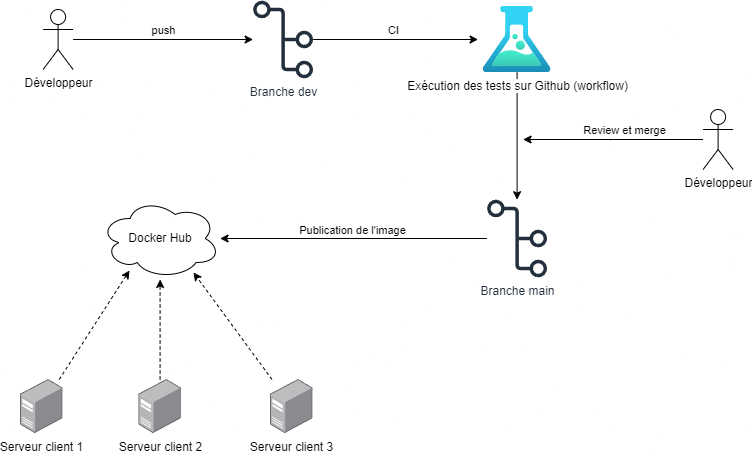

The diagram above was exported from draw.io. Its source (the exported page's mxGraphModel, read from the mxfile embedded in the PNG):
<mxGraphModel dx="1434" dy="778" grid="1" gridSize="10" guides="1" tooltips="1" connect="1" arrows="1" fold="1" page="1" pageScale="1" pageWidth="827" pageHeight="1169" math="0" shadow="0">
  <root>
    <mxCell id="0" />
    <mxCell id="1" parent="0" />
    <mxCell id="EORlcrbRCVAnT8R5fg5p-4" style="edgeStyle=orthogonalEdgeStyle;rounded=0;orthogonalLoop=1;jettySize=auto;html=1;" parent="1" source="EORlcrbRCVAnT8R5fg5p-1" target="EORlcrbRCVAnT8R5fg5p-3" edge="1">
      <mxGeometry relative="1" as="geometry" />
    </mxCell>
    <mxCell id="EORlcrbRCVAnT8R5fg5p-5" value="push" style="edgeLabel;html=1;align=center;verticalAlign=middle;resizable=0;points=[];" parent="EORlcrbRCVAnT8R5fg5p-4" vertex="1" connectable="0">
      <mxGeometry x="0.1889" y="-2" relative="1" as="geometry">
        <mxPoint x="-17" y="-12" as="offset" />
      </mxGeometry>
    </mxCell>
    <mxCell id="EORlcrbRCVAnT8R5fg5p-1" value="Développeur" style="shape=umlActor;verticalLabelPosition=bottom;verticalAlign=top;html=1;outlineConnect=0;" parent="1" vertex="1">
      <mxGeometry x="79.6" y="250" width="30" height="60" as="geometry" />
    </mxCell>
    <mxCell id="EORlcrbRCVAnT8R5fg5p-3" value="Branche dev" style="sketch=0;outlineConnect=0;fontColor=#232F3E;gradientColor=none;fillColor=#232F3D;strokeColor=none;dashed=0;verticalLabelPosition=bottom;verticalAlign=top;align=center;html=1;fontSize=12;fontStyle=0;aspect=fixed;pointerEvents=1;shape=mxgraph.aws4.git_repository;" parent="1" vertex="1">
      <mxGeometry x="289.6" y="241" width="60" height="78" as="geometry" />
    </mxCell>
    <mxCell id="EORlcrbRCVAnT8R5fg5p-11" style="edgeStyle=orthogonalEdgeStyle;rounded=0;orthogonalLoop=1;jettySize=auto;html=1;" parent="1" source="EORlcrbRCVAnT8R5fg5p-6" target="EORlcrbRCVAnT8R5fg5p-9" edge="1">
      <mxGeometry relative="1" as="geometry">
        <mxPoint x="553.6" y="400" as="targetPoint" />
      </mxGeometry>
    </mxCell>
    <mxCell id="EORlcrbRCVAnT8R5fg5p-6" value="Exécution des tests sur Github (workflow)" style="image;aspect=fixed;html=1;points=[];align=center;fontSize=12;image=img/lib/azure2/general/Load_Test.svg;" parent="1" vertex="1">
      <mxGeometry x="519.6" y="247" width="68" height="66" as="geometry" />
    </mxCell>
    <mxCell id="EORlcrbRCVAnT8R5fg5p-7" style="edgeStyle=orthogonalEdgeStyle;rounded=0;orthogonalLoop=1;jettySize=auto;html=1;entryX=-0.074;entryY=0.5;entryDx=0;entryDy=0;entryPerimeter=0;" parent="1" source="EORlcrbRCVAnT8R5fg5p-3" target="EORlcrbRCVAnT8R5fg5p-6" edge="1">
      <mxGeometry relative="1" as="geometry" />
    </mxCell>
    <mxCell id="EORlcrbRCVAnT8R5fg5p-8" value="CI" style="edgeLabel;html=1;align=center;verticalAlign=middle;resizable=0;points=[];" parent="EORlcrbRCVAnT8R5fg5p-7" vertex="1" connectable="0">
      <mxGeometry x="-0.1392" relative="1" as="geometry">
        <mxPoint x="9" y="-10" as="offset" />
      </mxGeometry>
    </mxCell>
    <mxCell id="EORlcrbRCVAnT8R5fg5p-16" style="edgeStyle=orthogonalEdgeStyle;rounded=0;orthogonalLoop=1;jettySize=auto;html=1;" parent="1" source="EORlcrbRCVAnT8R5fg5p-9" target="EORlcrbRCVAnT8R5fg5p-15" edge="1">
      <mxGeometry relative="1" as="geometry" />
    </mxCell>
    <mxCell id="EORlcrbRCVAnT8R5fg5p-17" value="Publication de l'image" style="edgeLabel;html=1;align=center;verticalAlign=middle;resizable=0;points=[];" parent="EORlcrbRCVAnT8R5fg5p-16" vertex="1" connectable="0">
      <mxGeometry x="0.013" y="1" relative="1" as="geometry">
        <mxPoint y="-10" as="offset" />
      </mxGeometry>
    </mxCell>
    <mxCell id="EORlcrbRCVAnT8R5fg5p-9" value="Branche main" style="sketch=0;outlineConnect=0;fontColor=#232F3E;gradientColor=none;fillColor=#232F3D;strokeColor=none;dashed=0;verticalLabelPosition=bottom;verticalAlign=top;align=center;html=1;fontSize=12;fontStyle=0;aspect=fixed;pointerEvents=1;shape=mxgraph.aws4.git_repository;" parent="1" vertex="1">
      <mxGeometry x="523.6" y="440" width="60" height="78" as="geometry" />
    </mxCell>
    <mxCell id="EORlcrbRCVAnT8R5fg5p-13" style="edgeStyle=orthogonalEdgeStyle;rounded=0;orthogonalLoop=1;jettySize=auto;html=1;" parent="1" source="EORlcrbRCVAnT8R5fg5p-10" edge="1">
      <mxGeometry relative="1" as="geometry">
        <mxPoint x="559.6" y="380" as="targetPoint" />
      </mxGeometry>
    </mxCell>
    <mxCell id="EORlcrbRCVAnT8R5fg5p-14" value="Review et merge" style="edgeLabel;html=1;align=center;verticalAlign=middle;resizable=0;points=[];" parent="EORlcrbRCVAnT8R5fg5p-13" vertex="1" connectable="0">
      <mxGeometry x="0.1524" y="-1" relative="1" as="geometry">
        <mxPoint x="24" y="-9" as="offset" />
      </mxGeometry>
    </mxCell>
    <mxCell id="EORlcrbRCVAnT8R5fg5p-10" value="Développeur" style="shape=umlActor;verticalLabelPosition=bottom;verticalAlign=top;html=1;outlineConnect=0;" parent="1" vertex="1">
      <mxGeometry x="739.6" y="350" width="30" height="60" as="geometry" />
    </mxCell>
    <mxCell id="EORlcrbRCVAnT8R5fg5p-15" value="Docker Hub" style="ellipse;shape=cloud;whiteSpace=wrap;html=1;" parent="1" vertex="1">
      <mxGeometry x="136.6" y="439" width="120" height="80" as="geometry" />
    </mxCell>
    <mxCell id="EORlcrbRCVAnT8R5fg5p-23" style="edgeStyle=orthogonalEdgeStyle;rounded=0;orthogonalLoop=1;jettySize=auto;html=1;dashed=1;" parent="1" source="EORlcrbRCVAnT8R5fg5p-18" edge="1">
      <mxGeometry relative="1" as="geometry">
        <mxPoint x="196.5999999999999" y="520" as="targetPoint" />
      </mxGeometry>
    </mxCell>
    <mxCell id="EORlcrbRCVAnT8R5fg5p-18" value="Serveur client 2" style="image;points=[];aspect=fixed;html=1;align=center;shadow=0;dashed=0;image=img/lib/allied_telesis/computer_and_terminals/Server_Desktop.svg;" parent="1" vertex="1">
      <mxGeometry x="175.29999999999998" y="620" width="42.599999999999994" height="54" as="geometry" />
    </mxCell>
    <mxCell id="EORlcrbRCVAnT8R5fg5p-20" value="Serveur client 1" style="image;points=[];aspect=fixed;html=1;align=center;shadow=0;dashed=0;image=img/lib/allied_telesis/computer_and_terminals/Server_Desktop.svg;" parent="1" vertex="1">
      <mxGeometry x="57" y="620" width="42.599999999999994" height="54" as="geometry" />
    </mxCell>
    <mxCell id="EORlcrbRCVAnT8R5fg5p-21" value="Serveur client 3" style="image;points=[];aspect=fixed;html=1;align=center;shadow=0;dashed=0;image=img/lib/allied_telesis/computer_and_terminals/Server_Desktop.svg;" parent="1" vertex="1">
      <mxGeometry x="307" y="620" width="42.599999999999994" height="54" as="geometry" />
    </mxCell>
    <mxCell id="EORlcrbRCVAnT8R5fg5p-22" style="rounded=0;orthogonalLoop=1;jettySize=auto;html=1;entryX=0.778;entryY=0.925;entryDx=0;entryDy=0;entryPerimeter=0;dashed=1;" parent="1" source="EORlcrbRCVAnT8R5fg5p-21" target="EORlcrbRCVAnT8R5fg5p-15" edge="1">
      <mxGeometry relative="1" as="geometry" />
    </mxCell>
    <mxCell id="EORlcrbRCVAnT8R5fg5p-24" style="rounded=0;orthogonalLoop=1;jettySize=auto;html=1;entryX=0.245;entryY=0.9;entryDx=0;entryDy=0;entryPerimeter=0;dashed=1;" parent="1" source="EORlcrbRCVAnT8R5fg5p-20" target="EORlcrbRCVAnT8R5fg5p-15" edge="1">
      <mxGeometry relative="1" as="geometry" />
    </mxCell>
  </root>
</mxGraphModel>